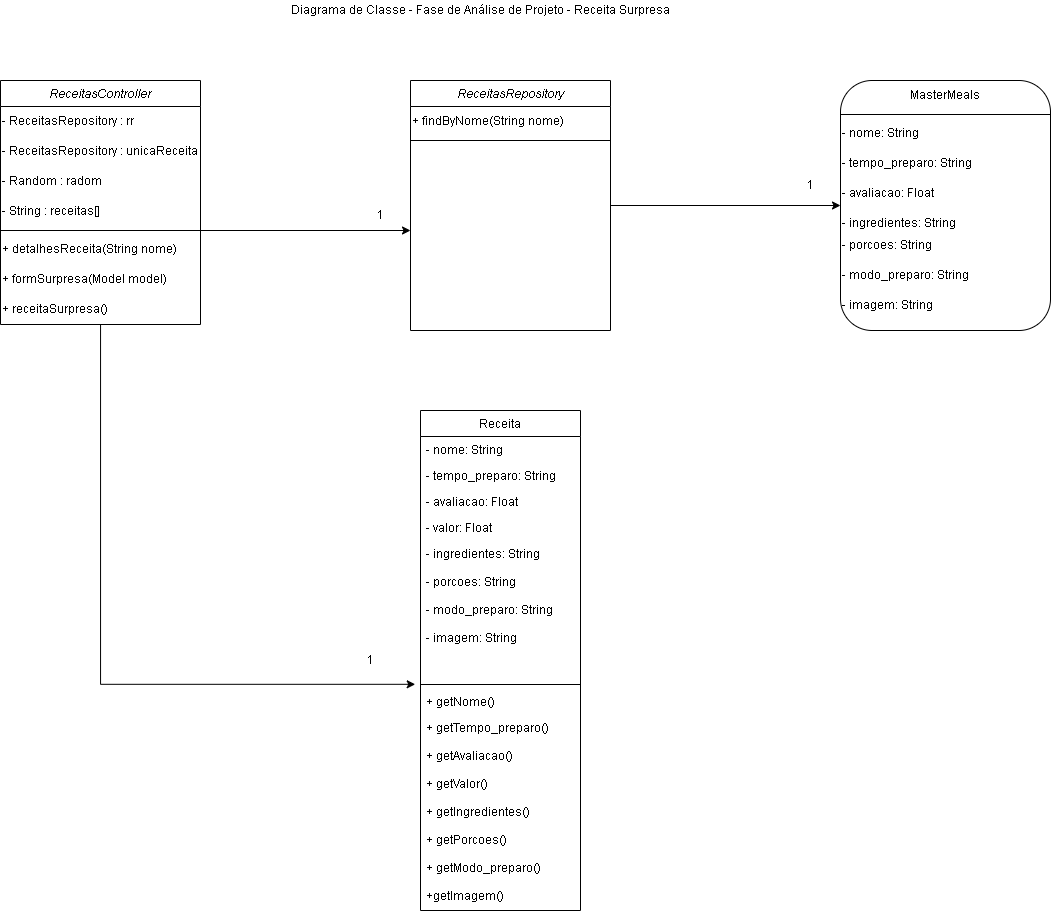

The diagram above was exported from draw.io. Its source (the exported page's mxGraphModel, read from the mxfile embedded in the PNG):
<mxGraphModel dx="971" dy="494" grid="1" gridSize="10" guides="1" tooltips="1" connect="1" arrows="1" fold="1" page="0" pageScale="1" pageWidth="827" pageHeight="1169" math="0" shadow="0">
  <root>
    <mxCell id="WIyWlLk6GJQsqaUBKTNV-0" />
    <mxCell id="WIyWlLk6GJQsqaUBKTNV-1" parent="WIyWlLk6GJQsqaUBKTNV-0" />
    <mxCell id="zkfFHV4jXpPFQw0GAbJ--17" value="Receita" style="swimlane;fontStyle=0;align=center;verticalAlign=top;childLayout=stackLayout;horizontal=1;startSize=26;horizontalStack=0;resizeParent=1;resizeLast=0;collapsible=1;marginBottom=0;rounded=0;shadow=0;strokeWidth=1;" parent="WIyWlLk6GJQsqaUBKTNV-1" vertex="1">
      <mxGeometry x="600" y="430" width="160" height="500" as="geometry">
        <mxRectangle x="550" y="140" width="160" height="26" as="alternateBounds" />
      </mxGeometry>
    </mxCell>
    <mxCell id="zkfFHV4jXpPFQw0GAbJ--18" value="- nome: String" style="text;align=left;verticalAlign=top;spacingLeft=4;spacingRight=4;overflow=hidden;rotatable=0;points=[[0,0.5],[1,0.5]];portConstraint=eastwest;" parent="zkfFHV4jXpPFQw0GAbJ--17" vertex="1">
      <mxGeometry y="26" width="160" height="26" as="geometry" />
    </mxCell>
    <mxCell id="zkfFHV4jXpPFQw0GAbJ--19" value="- tempo_preparo: String" style="text;align=left;verticalAlign=top;spacingLeft=4;spacingRight=4;overflow=hidden;rotatable=0;points=[[0,0.5],[1,0.5]];portConstraint=eastwest;rounded=0;shadow=0;html=0;" parent="zkfFHV4jXpPFQw0GAbJ--17" vertex="1">
      <mxGeometry y="52" width="160" height="26" as="geometry" />
    </mxCell>
    <mxCell id="zkfFHV4jXpPFQw0GAbJ--20" value="- avaliacao: Float" style="text;align=left;verticalAlign=top;spacingLeft=4;spacingRight=4;overflow=hidden;rotatable=0;points=[[0,0.5],[1,0.5]];portConstraint=eastwest;rounded=0;shadow=0;html=0;" parent="zkfFHV4jXpPFQw0GAbJ--17" vertex="1">
      <mxGeometry y="78" width="160" height="26" as="geometry" />
    </mxCell>
    <mxCell id="zkfFHV4jXpPFQw0GAbJ--21" value="- valor: Float" style="text;align=left;verticalAlign=top;spacingLeft=4;spacingRight=4;overflow=hidden;rotatable=0;points=[[0,0.5],[1,0.5]];portConstraint=eastwest;rounded=0;shadow=0;html=0;" parent="zkfFHV4jXpPFQw0GAbJ--17" vertex="1">
      <mxGeometry y="104" width="160" height="26" as="geometry" />
    </mxCell>
    <mxCell id="zkfFHV4jXpPFQw0GAbJ--22" value="- ingredientes: String&#10;&#10;- porcoes: String&#10;&#10;- modo_preparo: String&#10;&#10;- imagem: String" style="text;align=left;verticalAlign=top;spacingLeft=4;spacingRight=4;overflow=hidden;rotatable=0;points=[[0,0.5],[1,0.5]];portConstraint=eastwest;rounded=0;shadow=0;html=0;" parent="zkfFHV4jXpPFQw0GAbJ--17" vertex="1">
      <mxGeometry y="130" width="160" height="140" as="geometry" />
    </mxCell>
    <mxCell id="zkfFHV4jXpPFQw0GAbJ--23" value="" style="line;html=1;strokeWidth=1;align=left;verticalAlign=middle;spacingTop=-1;spacingLeft=3;spacingRight=3;rotatable=0;labelPosition=right;points=[];portConstraint=eastwest;" parent="zkfFHV4jXpPFQw0GAbJ--17" vertex="1">
      <mxGeometry y="270" width="160" height="8" as="geometry" />
    </mxCell>
    <mxCell id="zkfFHV4jXpPFQw0GAbJ--24" value="+ getNome()" style="text;align=left;verticalAlign=top;spacingLeft=4;spacingRight=4;overflow=hidden;rotatable=0;points=[[0,0.5],[1,0.5]];portConstraint=eastwest;" parent="zkfFHV4jXpPFQw0GAbJ--17" vertex="1">
      <mxGeometry y="278" width="160" height="26" as="geometry" />
    </mxCell>
    <mxCell id="zkfFHV4jXpPFQw0GAbJ--25" value="+ getTempo_preparo()&#10;&#10;+ getAvaliacao()&#10;&#10;+ getValor()&#10;&#10;+ getIngredientes()&#10;&#10;+ getPorcoes()&#10;&#10;+ getModo_preparo()&#10;&#10;+getImagem()" style="text;align=left;verticalAlign=top;spacingLeft=4;spacingRight=4;overflow=hidden;rotatable=0;points=[[0,0.5],[1,0.5]];portConstraint=eastwest;" parent="zkfFHV4jXpPFQw0GAbJ--17" vertex="1">
      <mxGeometry y="304" width="160" height="196" as="geometry" />
    </mxCell>
    <mxCell id="mwX1Kna3pX3h7VBRz040-0" value="ReceitasController" style="swimlane;fontStyle=2;align=center;verticalAlign=top;childLayout=stackLayout;horizontal=1;startSize=26;horizontalStack=0;resizeParent=1;resizeLast=0;collapsible=1;marginBottom=0;rounded=0;shadow=0;strokeWidth=1;" parent="WIyWlLk6GJQsqaUBKTNV-1" vertex="1">
      <mxGeometry x="180" y="100" width="200" height="244" as="geometry">
        <mxRectangle x="230" y="140" width="160" height="26" as="alternateBounds" />
      </mxGeometry>
    </mxCell>
    <mxCell id="mwX1Kna3pX3h7VBRz040-1" value="- ReceitasRepository : rr" style="text;html=1;strokeColor=none;fillColor=none;align=left;verticalAlign=middle;whiteSpace=wrap;rounded=0;" parent="mwX1Kna3pX3h7VBRz040-0" vertex="1">
      <mxGeometry y="26" width="200" height="30" as="geometry" />
    </mxCell>
    <mxCell id="mwX1Kna3pX3h7VBRz040-2" value="- ReceitasRepository : unicaReceita" style="text;html=1;strokeColor=none;fillColor=none;align=left;verticalAlign=middle;whiteSpace=wrap;rounded=0;" parent="mwX1Kna3pX3h7VBRz040-0" vertex="1">
      <mxGeometry y="56" width="200" height="30" as="geometry" />
    </mxCell>
    <mxCell id="mwX1Kna3pX3h7VBRz040-3" value="- Random : radom" style="text;html=1;strokeColor=none;fillColor=none;align=left;verticalAlign=middle;whiteSpace=wrap;rounded=0;" parent="mwX1Kna3pX3h7VBRz040-0" vertex="1">
      <mxGeometry y="86" width="200" height="30" as="geometry" />
    </mxCell>
    <mxCell id="mwX1Kna3pX3h7VBRz040-4" value="- String : receitas[]" style="text;html=1;strokeColor=none;fillColor=none;align=left;verticalAlign=middle;whiteSpace=wrap;rounded=0;" parent="mwX1Kna3pX3h7VBRz040-0" vertex="1">
      <mxGeometry y="116" width="200" height="30" as="geometry" />
    </mxCell>
    <mxCell id="mwX1Kna3pX3h7VBRz040-7" value="" style="line;html=1;strokeWidth=1;align=left;verticalAlign=middle;spacingTop=-1;spacingLeft=3;spacingRight=3;rotatable=0;labelPosition=right;points=[];portConstraint=eastwest;" parent="mwX1Kna3pX3h7VBRz040-0" vertex="1">
      <mxGeometry y="146" width="200" height="8" as="geometry" />
    </mxCell>
    <mxCell id="6GrHz7NUPuEaL_6adnun-1" value="+ detalhesReceita(String nome)" style="text;html=1;strokeColor=none;fillColor=none;align=left;verticalAlign=middle;whiteSpace=wrap;rounded=0;" parent="mwX1Kna3pX3h7VBRz040-0" vertex="1">
      <mxGeometry y="154" width="200" height="30" as="geometry" />
    </mxCell>
    <mxCell id="6GrHz7NUPuEaL_6adnun-2" value="+ formSurpresa(Model model)" style="text;html=1;strokeColor=none;fillColor=none;align=left;verticalAlign=middle;whiteSpace=wrap;rounded=0;" parent="mwX1Kna3pX3h7VBRz040-0" vertex="1">
      <mxGeometry y="184" width="200" height="30" as="geometry" />
    </mxCell>
    <mxCell id="6GrHz7NUPuEaL_6adnun-3" value="+ receitaSurpresa()" style="text;html=1;strokeColor=none;fillColor=none;align=left;verticalAlign=middle;whiteSpace=wrap;rounded=0;" parent="mwX1Kna3pX3h7VBRz040-0" vertex="1">
      <mxGeometry y="214" width="200" height="30" as="geometry" />
    </mxCell>
    <mxCell id="mwX1Kna3pX3h7VBRz040-24" value="Diagrama de Classe - Fase de Análise de Projeto - Receita Surpresa" style="text;html=1;align=center;verticalAlign=middle;resizable=0;points=[];autosize=1;strokeColor=none;fillColor=none;" parent="WIyWlLk6GJQsqaUBKTNV-1" vertex="1">
      <mxGeometry x="465" y="20" width="390" height="20" as="geometry" />
    </mxCell>
    <mxCell id="6GrHz7NUPuEaL_6adnun-18" style="edgeStyle=orthogonalEdgeStyle;rounded=0;orthogonalLoop=1;jettySize=auto;html=1;entryX=0;entryY=0.5;entryDx=0;entryDy=0;" parent="WIyWlLk6GJQsqaUBKTNV-1" source="6GrHz7NUPuEaL_6adnun-4" edge="1">
      <mxGeometry relative="1" as="geometry">
        <mxPoint x="1020" y="225" as="targetPoint" />
      </mxGeometry>
    </mxCell>
    <mxCell id="6GrHz7NUPuEaL_6adnun-4" value="ReceitasRepository" style="swimlane;fontStyle=2;align=center;verticalAlign=top;childLayout=stackLayout;horizontal=1;startSize=26;horizontalStack=0;resizeParent=1;resizeLast=0;collapsible=1;marginBottom=0;rounded=0;shadow=0;strokeWidth=1;" parent="WIyWlLk6GJQsqaUBKTNV-1" vertex="1">
      <mxGeometry x="590" y="100" width="200" height="250" as="geometry">
        <mxRectangle x="230" y="140" width="160" height="26" as="alternateBounds" />
      </mxGeometry>
    </mxCell>
    <mxCell id="6GrHz7NUPuEaL_6adnun-5" value="+ findByNome(String nome)" style="text;html=1;strokeColor=none;fillColor=none;align=left;verticalAlign=middle;whiteSpace=wrap;rounded=0;" parent="6GrHz7NUPuEaL_6adnun-4" vertex="1">
      <mxGeometry y="26" width="200" height="30" as="geometry" />
    </mxCell>
    <mxCell id="6GrHz7NUPuEaL_6adnun-6" value="" style="line;html=1;strokeWidth=1;align=left;verticalAlign=middle;spacingTop=-1;spacingLeft=3;spacingRight=3;rotatable=0;labelPosition=right;points=[];portConstraint=eastwest;" parent="6GrHz7NUPuEaL_6adnun-4" vertex="1">
      <mxGeometry y="56" width="200" height="8" as="geometry" />
    </mxCell>
    <mxCell id="6GrHz7NUPuEaL_6adnun-7" style="edgeStyle=orthogonalEdgeStyle;rounded=0;orthogonalLoop=1;jettySize=auto;html=1;" parent="WIyWlLk6GJQsqaUBKTNV-1" source="mwX1Kna3pX3h7VBRz040-7" edge="1">
      <mxGeometry relative="1" as="geometry">
        <mxPoint x="590" y="250" as="targetPoint" />
      </mxGeometry>
    </mxCell>
    <mxCell id="6GrHz7NUPuEaL_6adnun-9" value="1" style="text;html=1;strokeColor=none;fillColor=none;align=center;verticalAlign=middle;whiteSpace=wrap;rounded=0;" parent="WIyWlLk6GJQsqaUBKTNV-1" vertex="1">
      <mxGeometry x="530" y="220" width="60" height="30" as="geometry" />
    </mxCell>
    <mxCell id="6GrHz7NUPuEaL_6adnun-13" style="edgeStyle=orthogonalEdgeStyle;rounded=0;orthogonalLoop=1;jettySize=auto;html=1;entryX=-0.033;entryY=-0.161;entryDx=0;entryDy=0;entryPerimeter=0;" parent="WIyWlLk6GJQsqaUBKTNV-1" source="6GrHz7NUPuEaL_6adnun-3" target="zkfFHV4jXpPFQw0GAbJ--24" edge="1">
      <mxGeometry relative="1" as="geometry" />
    </mxCell>
    <mxCell id="6GrHz7NUPuEaL_6adnun-14" value="1" style="text;html=1;strokeColor=none;fillColor=none;align=center;verticalAlign=middle;whiteSpace=wrap;rounded=0;" parent="WIyWlLk6GJQsqaUBKTNV-1" vertex="1">
      <mxGeometry x="520" y="665" width="60" height="30" as="geometry" />
    </mxCell>
    <mxCell id="6GrHz7NUPuEaL_6adnun-15" value="1" style="text;html=1;strokeColor=none;fillColor=none;align=center;verticalAlign=middle;whiteSpace=wrap;rounded=0;" parent="WIyWlLk6GJQsqaUBKTNV-1" vertex="1">
      <mxGeometry x="960" y="190" width="60" height="30" as="geometry" />
    </mxCell>
    <mxCell id="VOxRjSrMe_1Qzbkt7AJ--4" value="" style="rounded=1;whiteSpace=wrap;html=1;" vertex="1" parent="WIyWlLk6GJQsqaUBKTNV-1">
      <mxGeometry x="1020" y="100" width="210" height="250" as="geometry" />
    </mxCell>
    <mxCell id="VOxRjSrMe_1Qzbkt7AJ--5" value="MasterMeals" style="text;html=1;strokeColor=none;fillColor=none;align=center;verticalAlign=middle;whiteSpace=wrap;rounded=0;" vertex="1" parent="WIyWlLk6GJQsqaUBKTNV-1">
      <mxGeometry x="1020" y="100" width="210" height="30" as="geometry" />
    </mxCell>
    <mxCell id="VOxRjSrMe_1Qzbkt7AJ--6" value="" style="line;html=1;strokeWidth=1;align=left;verticalAlign=middle;spacingTop=-1;spacingLeft=3;spacingRight=3;rotatable=0;labelPosition=right;points=[];portConstraint=eastwest;" vertex="1" parent="WIyWlLk6GJQsqaUBKTNV-1">
      <mxGeometry x="1020" y="130" width="210" height="8" as="geometry" />
    </mxCell>
    <mxCell id="VOxRjSrMe_1Qzbkt7AJ--7" value="&lt;span style=&quot;&quot;&gt;- nome: String&lt;/span&gt;" style="text;html=1;strokeColor=none;fillColor=none;align=left;verticalAlign=middle;whiteSpace=wrap;rounded=0;" vertex="1" parent="WIyWlLk6GJQsqaUBKTNV-1">
      <mxGeometry x="1020" y="138" width="210" height="30" as="geometry" />
    </mxCell>
    <mxCell id="VOxRjSrMe_1Qzbkt7AJ--8" value="&lt;span style=&quot;&quot;&gt;- tempo_preparo: String&lt;/span&gt;" style="text;html=1;strokeColor=none;fillColor=none;align=left;verticalAlign=middle;whiteSpace=wrap;rounded=0;" vertex="1" parent="WIyWlLk6GJQsqaUBKTNV-1">
      <mxGeometry x="1020" y="168" width="210" height="30" as="geometry" />
    </mxCell>
    <mxCell id="VOxRjSrMe_1Qzbkt7AJ--9" value="&lt;span style=&quot;&quot;&gt;- avaliacao: Float&lt;/span&gt;" style="text;html=1;strokeColor=none;fillColor=none;align=left;verticalAlign=middle;whiteSpace=wrap;rounded=0;" vertex="1" parent="WIyWlLk6GJQsqaUBKTNV-1">
      <mxGeometry x="1020" y="198" width="210" height="30" as="geometry" />
    </mxCell>
    <mxCell id="VOxRjSrMe_1Qzbkt7AJ--10" value="&lt;span style=&quot;&quot;&gt;- ingredientes: String&lt;/span&gt;" style="text;html=1;strokeColor=none;fillColor=none;align=left;verticalAlign=middle;whiteSpace=wrap;rounded=0;" vertex="1" parent="WIyWlLk6GJQsqaUBKTNV-1">
      <mxGeometry x="1020" y="228" width="210" height="30" as="geometry" />
    </mxCell>
    <mxCell id="VOxRjSrMe_1Qzbkt7AJ--11" value="&lt;span style=&quot;&quot;&gt;- porcoes: String&lt;/span&gt;" style="text;html=1;strokeColor=none;fillColor=none;align=left;verticalAlign=middle;whiteSpace=wrap;rounded=0;" vertex="1" parent="WIyWlLk6GJQsqaUBKTNV-1">
      <mxGeometry x="1020" y="250" width="210" height="30" as="geometry" />
    </mxCell>
    <mxCell id="VOxRjSrMe_1Qzbkt7AJ--12" value="&lt;span style=&quot;&quot;&gt;- modo_preparo: String&lt;/span&gt;" style="text;html=1;strokeColor=none;fillColor=none;align=left;verticalAlign=middle;whiteSpace=wrap;rounded=0;" vertex="1" parent="WIyWlLk6GJQsqaUBKTNV-1">
      <mxGeometry x="1020" y="280" width="210" height="30" as="geometry" />
    </mxCell>
    <mxCell id="VOxRjSrMe_1Qzbkt7AJ--13" value="&lt;span style=&quot;&quot;&gt;- imagem: String&lt;/span&gt;" style="text;html=1;strokeColor=none;fillColor=none;align=left;verticalAlign=middle;whiteSpace=wrap;rounded=0;" vertex="1" parent="WIyWlLk6GJQsqaUBKTNV-1">
      <mxGeometry x="1020" y="310" width="210" height="30" as="geometry" />
    </mxCell>
  </root>
</mxGraphModel>